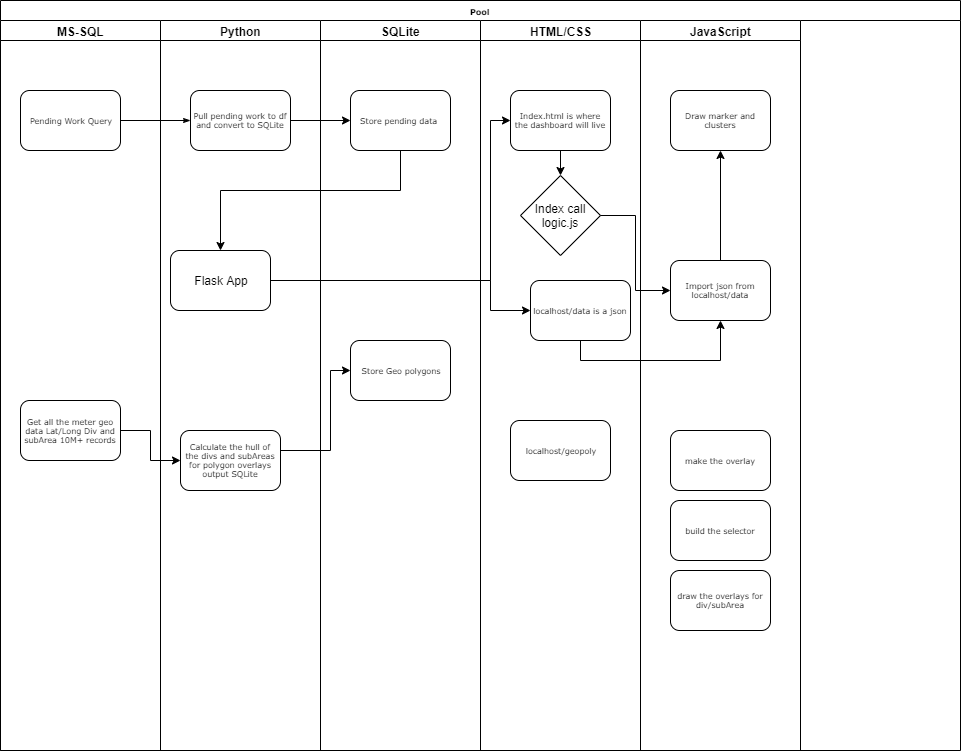

The diagram above was exported from draw.io. Its source (the exported page's mxGraphModel, read from the mxfile embedded in the PNG):
<mxGraphModel dx="1408" dy="900" grid="1" gridSize="10" guides="1" tooltips="1" connect="1" arrows="1" fold="1" page="1" pageScale="1" pageWidth="1100" pageHeight="850" background="#ffffff" math="0" shadow="0">
  <root>
    <mxCell id="0" />
    <mxCell id="1" parent="0" />
    <mxCell id="77e6c97f196da883-1" value="Pool" style="swimlane;html=1;childLayout=stackLayout;startSize=20;rounded=0;shadow=0;labelBackgroundColor=none;strokeColor=#000000;strokeWidth=1;fillColor=#ffffff;fontFamily=Verdana;fontSize=8;fontColor=#000000;align=center;" parent="1" vertex="1">
      <mxGeometry x="70" y="40" width="960" height="750" as="geometry" />
    </mxCell>
    <mxCell id="77e6c97f196da883-2" value="MS-SQL" style="swimlane;html=1;startSize=20;" parent="77e6c97f196da883-1" vertex="1">
      <mxGeometry y="20" width="160" height="730" as="geometry" />
    </mxCell>
    <mxCell id="77e6c97f196da883-8" value="Pending Work Query" style="rounded=1;whiteSpace=wrap;html=1;shadow=0;labelBackgroundColor=none;strokeColor=#000000;strokeWidth=1;fillColor=#ffffff;fontFamily=Verdana;fontSize=8;fontColor=#000000;align=center;" parent="77e6c97f196da883-2" vertex="1">
      <mxGeometry x="20" y="70" width="100" height="60" as="geometry" />
    </mxCell>
    <mxCell id="iQ6QjHTxl_oxW9nwyulk-20" value="Get all the meter geo data Lat/Long Div and subArea 10M+ records" style="rounded=1;whiteSpace=wrap;html=1;shadow=0;labelBackgroundColor=none;strokeColor=#000000;strokeWidth=1;fillColor=#ffffff;fontFamily=Verdana;fontSize=8;fontColor=#000000;align=center;" parent="77e6c97f196da883-2" vertex="1">
      <mxGeometry x="20" y="380" width="100" height="60" as="geometry" />
    </mxCell>
    <mxCell id="77e6c97f196da883-26" style="edgeStyle=orthogonalEdgeStyle;rounded=1;html=1;labelBackgroundColor=none;startArrow=none;startFill=0;startSize=5;endArrow=classicThin;endFill=1;endSize=5;jettySize=auto;orthogonalLoop=1;strokeColor=#000000;strokeWidth=1;fontFamily=Verdana;fontSize=8;fontColor=#000000;" parent="77e6c97f196da883-1" source="77e6c97f196da883-8" target="77e6c97f196da883-11" edge="1">
      <mxGeometry relative="1" as="geometry" />
    </mxCell>
    <mxCell id="77e6c97f196da883-3" value="Python" style="swimlane;html=1;startSize=20;" parent="77e6c97f196da883-1" vertex="1">
      <mxGeometry x="160" y="20" width="160" height="730" as="geometry" />
    </mxCell>
    <mxCell id="77e6c97f196da883-11" value="Pull pending work to df and convert to SQLite" style="rounded=1;whiteSpace=wrap;html=1;shadow=0;labelBackgroundColor=none;strokeColor=#000000;strokeWidth=1;fillColor=#ffffff;fontFamily=Verdana;fontSize=8;fontColor=#000000;align=center;" parent="77e6c97f196da883-3" vertex="1">
      <mxGeometry x="30" y="70" width="100" height="60" as="geometry" />
    </mxCell>
    <mxCell id="iQ6QjHTxl_oxW9nwyulk-5" value="Flask App" style="rounded=1;whiteSpace=wrap;html=1;" parent="77e6c97f196da883-3" vertex="1">
      <mxGeometry x="10" y="230" width="100" height="60" as="geometry" />
    </mxCell>
    <mxCell id="iQ6QjHTxl_oxW9nwyulk-21" value="Calculate the hull of the divs and subAreas for polygon overlays output SQLite" style="rounded=1;whiteSpace=wrap;html=1;shadow=0;labelBackgroundColor=none;strokeColor=#000000;strokeWidth=1;fillColor=#ffffff;fontFamily=Verdana;fontSize=8;fontColor=#000000;align=center;" parent="77e6c97f196da883-3" vertex="1">
      <mxGeometry x="20" y="410" width="100" height="60" as="geometry" />
    </mxCell>
    <mxCell id="77e6c97f196da883-4" value="SQLite" style="swimlane;html=1;startSize=20;" parent="77e6c97f196da883-1" vertex="1">
      <mxGeometry x="320" y="20" width="160" height="730" as="geometry" />
    </mxCell>
    <mxCell id="77e6c97f196da883-12" value="Store pending data&amp;nbsp;" style="rounded=1;whiteSpace=wrap;html=1;shadow=0;labelBackgroundColor=none;strokeColor=#000000;strokeWidth=1;fillColor=#ffffff;fontFamily=Verdana;fontSize=8;fontColor=#000000;align=center;" parent="77e6c97f196da883-4" vertex="1">
      <mxGeometry x="30" y="70" width="100" height="60" as="geometry" />
    </mxCell>
    <mxCell id="iQ6QjHTxl_oxW9nwyulk-23" value="Store Geo polygons" style="rounded=1;whiteSpace=wrap;html=1;shadow=0;labelBackgroundColor=none;strokeColor=#000000;strokeWidth=1;fillColor=#ffffff;fontFamily=Verdana;fontSize=8;fontColor=#000000;align=center;" parent="77e6c97f196da883-4" vertex="1">
      <mxGeometry x="30" y="320" width="100" height="60" as="geometry" />
    </mxCell>
    <mxCell id="77e6c97f196da883-6" value="HTML/CSS" style="swimlane;html=1;startSize=20;" parent="77e6c97f196da883-1" vertex="1">
      <mxGeometry x="480" y="20" width="160" height="730" as="geometry" />
    </mxCell>
    <mxCell id="iQ6QjHTxl_oxW9nwyulk-19" style="edgeStyle=orthogonalEdgeStyle;rounded=0;orthogonalLoop=1;jettySize=auto;html=1;exitX=0.5;exitY=1;exitDx=0;exitDy=0;entryX=0.5;entryY=0;entryDx=0;entryDy=0;" parent="77e6c97f196da883-6" source="77e6c97f196da883-18" target="iQ6QjHTxl_oxW9nwyulk-16" edge="1">
      <mxGeometry relative="1" as="geometry" />
    </mxCell>
    <mxCell id="77e6c97f196da883-18" value="Index.html is where the dashboard will live" style="rounded=1;whiteSpace=wrap;html=1;shadow=0;labelBackgroundColor=none;strokeColor=#000000;strokeWidth=1;fillColor=#ffffff;fontFamily=Verdana;fontSize=8;fontColor=#000000;align=center;" parent="77e6c97f196da883-6" vertex="1">
      <mxGeometry x="30" y="70" width="100" height="60" as="geometry" />
    </mxCell>
    <mxCell id="77e6c97f196da883-21" value="localhost/geopoly" style="rounded=1;whiteSpace=wrap;html=1;shadow=0;labelBackgroundColor=none;strokeColor=#000000;strokeWidth=1;fillColor=#ffffff;fontFamily=Verdana;fontSize=8;fontColor=#000000;align=center;" parent="77e6c97f196da883-6" vertex="1">
      <mxGeometry x="30" y="400" width="100" height="60" as="geometry" />
    </mxCell>
    <mxCell id="iQ6QjHTxl_oxW9nwyulk-9" value="localhost/data is a json" style="rounded=1;whiteSpace=wrap;html=1;shadow=0;labelBackgroundColor=none;strokeColor=#000000;strokeWidth=1;fillColor=#ffffff;fontFamily=Verdana;fontSize=8;fontColor=#000000;align=center;" parent="77e6c97f196da883-6" vertex="1">
      <mxGeometry x="50" y="260" width="100" height="60" as="geometry" />
    </mxCell>
    <mxCell id="iQ6QjHTxl_oxW9nwyulk-16" value="Index call logic.js" style="rhombus;whiteSpace=wrap;html=1;" parent="77e6c97f196da883-6" vertex="1">
      <mxGeometry x="40" y="155" width="80" height="80" as="geometry" />
    </mxCell>
    <mxCell id="77e6c97f196da883-7" value="Lane 6" style="swimlane;html=1;startSize=20;" parent="77e6c97f196da883-1" vertex="1">
      <mxGeometry x="640" y="20" width="160" height="730" as="geometry" />
    </mxCell>
    <mxCell id="77e6c97f196da883-5" value="JavaScript" style="swimlane;html=1;startSize=20;" parent="77e6c97f196da883-7" vertex="1">
      <mxGeometry width="160" height="730" as="geometry" />
    </mxCell>
    <mxCell id="kvhOsrDj9dg8EJ2yiA0U-1" style="edgeStyle=orthogonalEdgeStyle;rounded=0;orthogonalLoop=1;jettySize=auto;html=1;entryX=0.5;entryY=1;entryDx=0;entryDy=0;" parent="77e6c97f196da883-5" source="77e6c97f196da883-15" target="iQ6QjHTxl_oxW9nwyulk-33" edge="1">
      <mxGeometry relative="1" as="geometry" />
    </mxCell>
    <mxCell id="77e6c97f196da883-15" value="Import json from localhost/data" style="rounded=1;whiteSpace=wrap;html=1;shadow=0;labelBackgroundColor=none;strokeColor=#000000;strokeWidth=1;fillColor=#ffffff;fontFamily=Verdana;fontSize=8;fontColor=#000000;align=center;" parent="77e6c97f196da883-5" vertex="1">
      <mxGeometry x="30" y="240" width="100" height="60" as="geometry" />
    </mxCell>
    <mxCell id="iQ6QjHTxl_oxW9nwyulk-32" value="draw the overlays for div/subArea" style="rounded=1;whiteSpace=wrap;html=1;shadow=0;labelBackgroundColor=none;strokeColor=#000000;strokeWidth=1;fillColor=#ffffff;fontFamily=Verdana;fontSize=8;fontColor=#000000;align=center;" parent="77e6c97f196da883-5" vertex="1">
      <mxGeometry x="30" y="550" width="100" height="60" as="geometry" />
    </mxCell>
    <mxCell id="iQ6QjHTxl_oxW9nwyulk-33" value="Draw marker and clusters" style="rounded=1;whiteSpace=wrap;html=1;shadow=0;labelBackgroundColor=none;strokeColor=#000000;strokeWidth=1;fillColor=#ffffff;fontFamily=Verdana;fontSize=8;fontColor=#000000;align=center;" parent="77e6c97f196da883-5" vertex="1">
      <mxGeometry x="30" y="70" width="100" height="60" as="geometry" />
    </mxCell>
    <mxCell id="iQ6QjHTxl_oxW9nwyulk-34" value="make the overlay" style="rounded=1;whiteSpace=wrap;html=1;shadow=0;labelBackgroundColor=none;strokeColor=#000000;strokeWidth=1;fillColor=#ffffff;fontFamily=Verdana;fontSize=8;fontColor=#000000;align=center;" parent="77e6c97f196da883-5" vertex="1">
      <mxGeometry x="30" y="410" width="100" height="60" as="geometry" />
    </mxCell>
    <mxCell id="iQ6QjHTxl_oxW9nwyulk-35" value="build the selector" style="rounded=1;whiteSpace=wrap;html=1;shadow=0;labelBackgroundColor=none;strokeColor=#000000;strokeWidth=1;fillColor=#ffffff;fontFamily=Verdana;fontSize=8;fontColor=#000000;align=center;" parent="77e6c97f196da883-5" vertex="1">
      <mxGeometry x="30" y="480" width="100" height="60" as="geometry" />
    </mxCell>
    <mxCell id="iQ6QjHTxl_oxW9nwyulk-3" style="edgeStyle=orthogonalEdgeStyle;rounded=0;orthogonalLoop=1;jettySize=auto;html=1;entryX=0;entryY=0.5;entryDx=0;entryDy=0;" parent="77e6c97f196da883-1" source="77e6c97f196da883-11" target="77e6c97f196da883-12" edge="1">
      <mxGeometry relative="1" as="geometry" />
    </mxCell>
    <mxCell id="iQ6QjHTxl_oxW9nwyulk-8" style="edgeStyle=orthogonalEdgeStyle;rounded=0;orthogonalLoop=1;jettySize=auto;html=1;entryX=0.5;entryY=0;entryDx=0;entryDy=0;" parent="77e6c97f196da883-1" source="77e6c97f196da883-12" target="iQ6QjHTxl_oxW9nwyulk-5" edge="1">
      <mxGeometry relative="1" as="geometry">
        <mxPoint x="220" y="310" as="targetPoint" />
        <Array as="points">
          <mxPoint x="400" y="190" />
          <mxPoint x="220" y="190" />
        </Array>
      </mxGeometry>
    </mxCell>
    <mxCell id="iQ6QjHTxl_oxW9nwyulk-14" style="edgeStyle=orthogonalEdgeStyle;rounded=0;orthogonalLoop=1;jettySize=auto;html=1;entryX=0.5;entryY=1;entryDx=0;entryDy=0;" parent="77e6c97f196da883-1" source="iQ6QjHTxl_oxW9nwyulk-9" target="77e6c97f196da883-15" edge="1">
      <mxGeometry relative="1" as="geometry">
        <Array as="points">
          <mxPoint x="580" y="360" />
          <mxPoint x="720" y="360" />
        </Array>
      </mxGeometry>
    </mxCell>
    <mxCell id="iQ6QjHTxl_oxW9nwyulk-17" style="edgeStyle=orthogonalEdgeStyle;rounded=0;orthogonalLoop=1;jettySize=auto;html=1;entryX=0;entryY=0.5;entryDx=0;entryDy=0;" parent="77e6c97f196da883-1" source="iQ6QjHTxl_oxW9nwyulk-16" target="77e6c97f196da883-15" edge="1">
      <mxGeometry relative="1" as="geometry" />
    </mxCell>
    <mxCell id="iQ6QjHTxl_oxW9nwyulk-22" style="edgeStyle=orthogonalEdgeStyle;rounded=0;orthogonalLoop=1;jettySize=auto;html=1;entryX=0;entryY=0.5;entryDx=0;entryDy=0;" parent="77e6c97f196da883-1" source="iQ6QjHTxl_oxW9nwyulk-20" target="iQ6QjHTxl_oxW9nwyulk-21" edge="1">
      <mxGeometry relative="1" as="geometry" />
    </mxCell>
    <mxCell id="iQ6QjHTxl_oxW9nwyulk-24" style="edgeStyle=orthogonalEdgeStyle;rounded=0;orthogonalLoop=1;jettySize=auto;html=1;entryX=0;entryY=0.5;entryDx=0;entryDy=0;" parent="77e6c97f196da883-1" source="iQ6QjHTxl_oxW9nwyulk-21" target="iQ6QjHTxl_oxW9nwyulk-23" edge="1">
      <mxGeometry relative="1" as="geometry">
        <Array as="points">
          <mxPoint x="330" y="450" />
          <mxPoint x="330" y="370" />
        </Array>
      </mxGeometry>
    </mxCell>
    <mxCell id="iQ6QjHTxl_oxW9nwyulk-27" style="edgeStyle=orthogonalEdgeStyle;rounded=0;orthogonalLoop=1;jettySize=auto;html=1;entryX=0;entryY=0.5;entryDx=0;entryDy=0;exitX=1;exitY=0.5;exitDx=0;exitDy=0;" parent="77e6c97f196da883-1" source="iQ6QjHTxl_oxW9nwyulk-5" target="77e6c97f196da883-18" edge="1">
      <mxGeometry relative="1" as="geometry">
        <mxPoint x="500" y="120" as="targetPoint" />
        <Array as="points">
          <mxPoint x="490" y="280" />
          <mxPoint x="490" y="120" />
        </Array>
      </mxGeometry>
    </mxCell>
    <mxCell id="kvhOsrDj9dg8EJ2yiA0U-2" style="edgeStyle=orthogonalEdgeStyle;rounded=0;orthogonalLoop=1;jettySize=auto;html=1;entryX=0;entryY=0.5;entryDx=0;entryDy=0;" parent="77e6c97f196da883-1" source="iQ6QjHTxl_oxW9nwyulk-5" target="iQ6QjHTxl_oxW9nwyulk-9" edge="1">
      <mxGeometry relative="1" as="geometry">
        <Array as="points">
          <mxPoint x="490" y="280" />
          <mxPoint x="490" y="310" />
        </Array>
      </mxGeometry>
    </mxCell>
  </root>
</mxGraphModel>